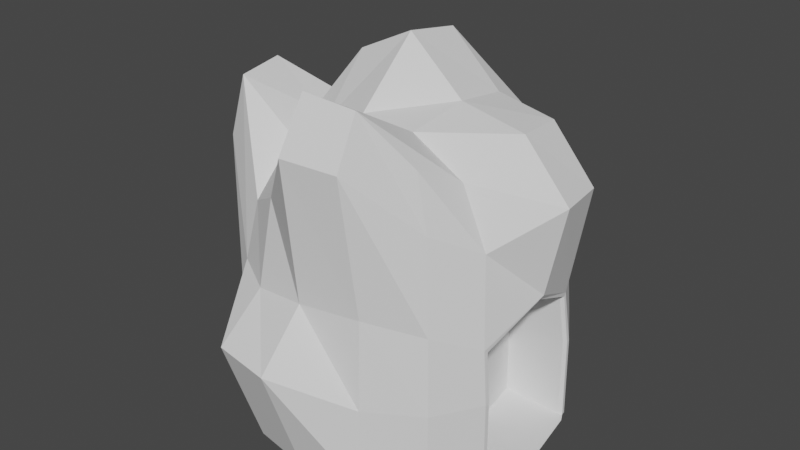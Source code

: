 # Source: MonsterCave.blend  (saved by Blender 4.0.36; exported with 4.5.12 LTS)
import bpy
from mathutils import Matrix  # noqa: F401  (used for matrix-valued properties, if any)

bpy.ops.wm.read_factory_settings(use_empty=True)
scene = bpy.context.scene
scene.name = 'Scene'

# ---- collections
col_collection = bpy.data.collections.new('Collection'); scene.collection.children.link(col_collection)

# ---- world
world_world = bpy.data.worlds.new('World'); scene.world = world_world
world_world.use_nodes = True; world_world.node_tree.nodes.clear()
_N = world_world.node_tree.nodes; _L = world_world.node_tree.links
n0 = _N.new('ShaderNodeOutputWorld'); n0.name = 'World Output'; n0.location = (300, 300)
n1 = _N.new('ShaderNodeBackground'); n1.name = 'Background'; n1.location = (10, 300)
n1.inputs[0].default_value = (0.05088, 0.05088, 0.05088, 1.0)
_L.new(n1.outputs[0], n0.inputs[0])
n0.is_active_output = True
world_world.color = (0.05088, 0.05088, 0.05088)
world_world.use_sun_shadow = False
world_world.sun_shadow_jitter_overblur = 0.0

# ---- meshes
me_cube = bpy.data.meshes.new('Cube')
me_cube.from_pydata([(-0.1667, -0.1667, 0.0), (-0.1253, -0.125, 0.375), (-0.1667, 0.1667, 0.0), (-0.125, 0.125, 0.375), (0.1667, -0.1667, 0.0), (0.125, -0.1406, 0.4435), (0.1667, 0.1667, 0.0), (0.1404, 0.1371, 0.3831), (-0.2135, 0.09115, 0.0), (-0.2292, 0.0, 0.0), (-0.2135, -0.09115, 0.0), (-0.1658, -0.1658, 0.123), (-0.1604, -0.1595, 0.2342), (-0.1483, -0.1441, 0.3222), (-0.1467, -0.07416, 0.3932), (-0.1537, -1.63e-09, 0.4024), (-0.1432, 0.07416, 0.3932), (-0.1441, 0.1441, 0.3222), (-0.206, 0.1882, 0.2687), (-0.2122, 0.1945, 0.1575), (0.09115, 0.2135, 0.0), (0.0, 0.2292, 0.0), (-0.09115, 0.2135, 0.0), (-0.06731, 0.157, 0.3945), (0.03063, 0.1641, 0.4112), (0.1048, 0.1549, 0.4044), (0.1487, 0.1583, 0.3222), (0.1595, 0.1595, 0.2342), (0.1658, 0.1658, 0.123), (0.2292, 0.0, 0.0), (0.1712, 0.07885, 0.4521), (0.1801, -4.657e-10, 0.459), (0.1433, -0.07416, 0.4093), (0.1441, -0.1444, 0.3636), (0.1595, -0.1595, 0.2342), (0.1658, -0.1658, 0.123), (-0.09115, -0.2135, 0.0), (0.0, -0.2292, 0.0), (0.09115, -0.2135, 0.0), (0.07416, -0.1887, 0.5194), (-2.328e-10, -0.1979, 0.5285), (-0.07416, -0.1495, 0.4353), (-0.2124, -0.09065, 0.1232), (-0.2538, -0.08722, 0.3722), (-0.2326, -0.07953, 0.4639), (-0.228, 2.328e-10, 0.1234), (-0.2688, 6.985e-10, 0.3735), (-0.2459, -1.397e-09, 0.4683), (-0.2124, 0.09067, 0.1232), (-0.2047, 0.08744, 0.2355), (-0.1855, 0.07953, 0.3272), (-0.09065, 0.2124, 0.1232), (-0.08722, 0.2045, 0.2355), (-0.07452, 0.1951, 0.3272), (2.328e-10, 0.2715, 0.1608), (0.003744, 0.2243, 0.2369), (0.03063, 0.2397, 0.3316), (0.09065, 0.256, 0.1606), (0.09165, 0.2104, 0.2355), (0.1102, 0.2262, 0.3272), (0.2363, 0.07953, 0.375), (0.2496, 4.657e-10, 0.3794), (0.1845, -0.07953, 0.3272), (0.09065, -0.2124, 0.1232), (0.08722, -0.2045, 0.2527), (0.07953, -0.2289, 0.4534), (-2.328e-10, -0.2918, 0.1765), (-4.657e-10, -0.2195, 0.2508), (4.657e-10, -0.2421, 0.4578), (-0.09065, -0.2763, 0.1763), (-0.08722, -0.2045, 0.2355), (-0.07953, -0.1834, 0.3615), (0.1046, -0.08722, 0.1898), (0.1125, -0.09065, 0.1181), (0.1196, 4.082e-09, 0.2318), (0.1281, 4.315e-09, 0.1183), (0.1046, 0.08722, 0.1898), (0.1125, 0.09065, 0.1181), (0.1137, 0.09115, 0.004938), (0.1293, 4.548e-09, 0.004938), (0.1137, -0.09115, 0.004938), (0.07926, 0.0871, 0.4657), (2.794e-09, 0.08831, 0.5393), (-0.07904, 0.07999, 0.5019), (0.08329, -5.355e-09, 0.4789), (-2.328e-10, -3.492e-09, 0.5537), (-0.08329, 4.657e-10, 0.5136), (0.07904, -0.09251, 0.4645), (-4.191e-09, -0.09351, 0.4694), (-0.07904, -0.07904, 0.4355), (0.2035, -0.09115, 0.000497), (0.2083, -0.09964, -5.457e-12), (0.2152, -0.08129, 0.0), (0.2091, -0.09363, 0.0001456), (0.2083, 0.09964, 0.0), (0.2035, 0.09115, 0.000497), (0.2152, 0.08129, 0.0), (0.2091, 0.09363, 0.0001456), (0.2024, 0.09065, 0.1227), (0.2071, 0.09915, 0.1232), (0.2079, 0.09314, 0.123), (0.199, 0.09384, 0.201), (0.1944, 0.08722, 0.1944), (0.1999, 0.08916, 0.1965), (0.2218, -3.94e-10, 0.2478), (0.2095, -7.865e-12, 0.2364), (0.2173, -2.91e-10, 0.2399), (0.2071, -0.09915, 0.1232), (0.2024, -0.09065, 0.1227), (0.2079, -0.09314, 0.123), (0.1991, -0.09542, 0.201), (0.1944, -0.08722, 0.1944), (0.2, -0.08962, 0.1965)], [], [(42, 43, 46, 45), (43, 44, 47, 46), (45, 46, 49, 48), (46, 47, 50, 49), (0, 11, 42, 10), (11, 12, 43, 42), (12, 13, 44, 43), (13, 1, 14, 44), (44, 14, 15, 47), (47, 15, 16, 50), (50, 16, 3, 17), (49, 50, 17, 18), (48, 49, 18, 19), (8, 48, 19, 2), (9, 45, 48, 8), (10, 42, 45, 9), (51, 52, 55, 54), (52, 53, 56, 55), (54, 55, 58, 57), (55, 56, 59, 58), (2, 19, 51, 22), (19, 18, 52, 51), (18, 17, 53, 52), (17, 3, 23, 53), (53, 23, 24, 56), (56, 24, 25, 59), (59, 25, 7, 26), (58, 59, 26, 27), (57, 58, 27, 28), (20, 57, 28, 6), (21, 54, 57, 20), (22, 51, 54, 21), (6, 28, 99, 94), (102, 105, 74, 76), (104, 61, 62, 110), (105, 111, 72, 74), (98, 102, 76, 77), (27, 26, 60, 101), (101, 60, 61, 104), (26, 7, 30, 60), (60, 30, 31, 61), (61, 31, 32, 62), (62, 32, 5, 33), (110, 62, 33, 34), (108, 90, 80, 73), (28, 27, 101, 99), (95, 98, 77, 78), (63, 64, 67, 66), (64, 65, 68, 67), (66, 67, 70, 69), (67, 68, 71, 70), (4, 35, 63, 38), (35, 34, 64, 63), (34, 33, 65, 64), (33, 5, 39, 65), (65, 39, 40, 68), (68, 40, 41, 71), (71, 41, 1, 13), (70, 71, 13, 12), (69, 70, 12, 11), (36, 69, 11, 0), (37, 66, 69, 36), (38, 63, 66, 37), (111, 108, 73, 72), (29, 96, 95, 78, 79), (107, 110, 34, 35), (90, 92, 29, 79, 80), (78, 77, 75, 79), (79, 75, 73, 80), (75, 74, 72, 73), (77, 76, 74, 75), (81, 82, 85, 84), (82, 83, 86, 85), (84, 85, 88, 87), (85, 86, 89, 88), (7, 25, 81, 30), (25, 24, 82, 81), (24, 23, 83, 82), (23, 3, 16, 83), (83, 16, 15, 86), (86, 15, 14, 89), (89, 14, 1, 41), (88, 89, 41, 40), (87, 88, 40, 39), (32, 87, 39, 5), (31, 84, 87, 32), (30, 81, 84, 31), (90, 93, 92), (97, 95, 96), (99, 101, 103, 100), (100, 103, 102, 98), (101, 104, 106, 103), (103, 106, 105, 102), (104, 110, 112, 106), (106, 112, 111, 105), (108, 111, 112, 109), (109, 112, 110, 107), (90, 108, 109, 93), (93, 109, 107, 91), (94, 99, 100, 97), (97, 100, 98, 95), (91, 107, 35, 4)])
_uv = me_cube.uv_layers.new(name='UVMap')
_uv.uv.foreach_set('vector', [0.4375, 0.0625, 0.5, 0.0625, 0.5, 0.125, 0.4375, 0.125, 0.5, 0.0625, 0.5625, 0.0625, 0.5625, 0.125, 0.5, 0.125, 0.4375, 0.125, 0.5, 0.125, 0.5, 0.1875, 0.4375, 0.1875, 0.5, 0.125, 0.5625, 0.125, 0.5625, 0.1875, 0.5, 0.1875, 0.375, 0.0, 0.4375, 0.0, 0.4375, 0.0625, 0.375, 0.0625, 0.4375, 0.0, 0.5, 0.0, 0.5, 0.0625, 0.4375, 0.0625, 0.5, 0.0, 0.5625, 0.0, 0.5625, 0.0625, 0.5, 0.0625, 0.5625, 0.0, 0.625, 0.0, 0.625, 0.0625, 0.5625, 0.0625, 0.5625, 0.0625, 0.625, 0.0625, 0.625, 0.125, 0.5625, 0.125, 0.5625, 0.125, 0.625, 0.125, 0.625, 0.1875, 0.5625, 0.1875, 0.5625, 0.1875, 0.625, 0.1875, 0.625, 0.25, 0.5625, 0.25, 0.5, 0.1875, 0.5625, 0.1875, 0.5625, 0.25, 0.5, 0.25, 0.4375, 0.1875, 0.5, 0.1875, 0.5, 0.25, 0.4375, 0.25, 0.375, 0.1875, 0.4375, 0.1875, 0.4375, 0.25, 0.375, 0.25, 0.375, 0.125, 0.4375, 0.125, 0.4375, 0.1875, 0.375, 0.1875, 0.375, 0.0625, 0.4375, 0.0625, 0.4375, 0.125, 0.375, 0.125, 0.4375, 0.3125, 0.5, 0.3125, 0.5, 0.375, 0.4375, 0.375, 0.5, 0.3125, 0.5625, 0.3125, 0.5625, 0.375, 0.5, 0.375, 0.4375, 0.375, 0.5, 0.375, 0.5, 0.4375, 0.4375, 0.4375, 0.5, 0.375, 0.5625, 0.375, 0.5625, 0.4375, 0.5, 0.4375, 0.375, 0.25, 0.4375, 0.25, 0.4375, 0.3125, 0.375, 0.3125, 0.4375, 0.25, 0.5, 0.25, 0.5, 0.3125, 0.4375, 0.3125, 0.5, 0.25, 0.5625, 0.25, 0.5625, 0.3125, 0.5, 0.3125, 0.5625, 0.25, 0.625, 0.25, 0.625, 0.3125, 0.5625, 0.3125, 0.5625, 0.3125, 0.625, 0.3125, 0.625, 0.375, 0.5625, 0.375, 0.5625, 0.375, 0.625, 0.375, 0.625, 0.4375, 0.5625, 0.4375, 0.5625, 0.4375, 0.625, 0.4375, 0.625, 0.5, 0.5625, 0.5, 0.5, 0.4375, 0.5625, 0.4375, 0.5625, 0.5, 0.5, 0.5, 0.4375, 0.4375, 0.5, 0.4375, 0.5, 0.5, 0.4375, 0.5, 0.375, 0.4375, 0.4375, 0.4375, 0.4375, 0.5, 0.375, 0.5, 0.375, 0.375, 0.4375, 0.375, 0.4375, 0.4375, 0.375, 0.4375, 0.375, 0.3125, 0.4375, 0.3125, 0.4375, 0.375, 0.375, 0.375, 0.375, 0.5, 0.4375, 0.5, 0.4375, 0.5554, 0.375, 0.5555, 0.5, 0.5625, 0.5, 0.625, 0.5, 0.625, 0.5, 0.5625, 0.5048, 0.625, 0.5625, 0.625, 0.5625, 0.6875, 0.5052, 0.6942, 0.5, 0.625, 0.5, 0.6875, 0.5, 0.6875, 0.5, 0.625, 0.4375, 0.5625, 0.5, 0.5625, 0.5, 0.5625, 0.4375, 0.5625, 0.5, 0.5, 0.5625, 0.5, 0.5625, 0.5625, 0.5008, 0.5559, 0.5028, 0.5569, 0.5625, 0.5625, 0.5625, 0.625, 0.5048, 0.625, 0.5625, 0.5, 0.625, 0.5, 0.625, 0.5625, 0.5625, 0.5625, 0.5625, 0.5625, 0.625, 0.5625, 0.625, 0.625, 0.5625, 0.625, 0.5625, 0.625, 0.625, 0.625, 0.625, 0.6875, 0.5625, 0.6875, 0.5625, 0.6875, 0.625, 0.6875, 0.625, 0.75, 0.5625, 0.75, 0.5008, 0.6947, 0.5625, 0.6875, 0.5625, 0.75, 0.5, 0.75, 0.4375, 0.6875, 0.375, 0.6875, 0.375, 0.6875, 0.4375, 0.6875, 0.4375, 0.5, 0.5, 0.5, 0.5016, 0.5562, 0.4375, 0.5554, 0.375, 0.5625, 0.4375, 0.5625, 0.4375, 0.5625, 0.375, 0.5625, 0.4375, 0.8125, 0.5, 0.8125, 0.5, 0.875, 0.4375, 0.875, 0.5, 0.8125, 0.5625, 0.8125, 0.5625, 0.875, 0.5, 0.875, 0.4375, 0.875, 0.5, 0.875, 0.5, 0.9375, 0.4375, 0.9375, 0.5, 0.875, 0.5625, 0.875, 0.5625, 0.9375, 0.5, 0.9375, 0.375, 0.75, 0.4375, 0.75, 0.4375, 0.8125, 0.375, 0.8125, 0.4375, 0.75, 0.5, 0.75, 0.5, 0.8125, 0.4375, 0.8125, 0.5, 0.75, 0.5625, 0.75, 0.5625, 0.8125, 0.5, 0.8125, 0.5625, 0.75, 0.625, 0.75, 0.625, 0.8125, 0.5625, 0.8125, 0.5625, 0.8125, 0.625, 0.8125, 0.625, 0.875, 0.5625, 0.875, 0.5625, 0.875, 0.625, 0.875, 0.625, 0.9375, 0.5625, 0.9375, 0.5625, 0.9375, 0.625, 0.9375, 0.625, 1.0, 0.5625, 1.0, 0.5, 0.9375, 0.5625, 0.9375, 0.5625, 1.0, 0.5, 1.0, 0.4375, 0.9375, 0.5, 0.9375, 0.5, 1.0, 0.4375, 1.0, 0.375, 0.9375, 0.4375, 0.9375, 0.4375, 1.0, 0.375, 1.0, 0.375, 0.875, 0.4375, 0.875, 0.4375, 0.9375, 0.375, 0.9375, 0.375, 0.8125, 0.4375, 0.8125, 0.4375, 0.875, 0.375, 0.875, 0.5, 0.6875, 0.4375, 0.6875, 0.4375, 0.6875, 0.5, 0.6875, 0.0, 0.0, 0.0, 0.0, 0.0, 0.0, 0.0, 0.0, 0.0, 0.0, 0.4375, 0.6946, 0.5011, 0.6947, 0.5, 0.75, 0.4375, 0.75, 0.0, 0.0, 0.0, 0.0, 0.0, 0.0, 0.0, 0.0, 0.0, 0.0, 0.375, 0.5625, 0.4375, 0.5625, 0.4375, 0.625, 0.375, 0.625, 0.375, 0.625, 0.4375, 0.625, 0.4375, 0.6875, 0.375, 0.6875, 0.4375, 0.625, 0.5, 0.625, 0.5, 0.6875, 0.4375, 0.6875, 0.4375, 0.5625, 0.5, 0.5625, 0.5, 0.625, 0.4375, 0.625, 0.6875, 0.5625, 0.75, 0.5625, 0.75, 0.625, 0.6875, 0.625, 0.75, 0.5625, 0.8125, 0.5625, 0.8125, 0.625, 0.75, 0.625, 0.6875, 0.625, 0.75, 0.625, 0.75, 0.6875, 0.6875, 0.6875, 0.75, 0.625, 0.8125, 0.625, 0.8125, 0.6875, 0.75, 0.6875, 0.625, 0.5, 0.6875, 0.5, 0.6875, 0.5625, 0.625, 0.5625, 0.6875, 0.5, 0.75, 0.5, 0.75, 0.5625, 0.6875, 0.5625, 0.75, 0.5, 0.8125, 0.5, 0.8125, 0.5625, 0.75, 0.5625, 0.8125, 0.5, 0.875, 0.5, 0.875, 0.5625, 0.8125, 0.5625, 0.8125, 0.5625, 0.875, 0.5625, 0.875, 0.625, 0.8125, 0.625, 0.8125, 0.625, 0.875, 0.625, 0.875, 0.6875, 0.8125, 0.6875, 0.8125, 0.6875, 0.875, 0.6875, 0.875, 0.75, 0.8125, 0.75, 0.75, 0.6875, 0.8125, 0.6875, 0.8125, 0.75, 0.75, 0.75, 0.6875, 0.6875, 0.75, 0.6875, 0.75, 0.75, 0.6875, 0.75, 0.625, 0.6875, 0.6875, 0.6875, 0.6875, 0.75, 0.625, 0.75, 0.625, 0.625, 0.6875, 0.625, 0.6875, 0.6875, 0.625, 0.6875, 0.625, 0.5625, 0.6875, 0.5625, 0.6875, 0.625, 0.625, 0.625, 0.0, 0.0, 0.0, 0.0, 0.0, 0.0, 0.375, 0.5625, 0.375, 0.5625, 0.375, 0.5625, 0.4375, 0.5554, 0.5016, 0.5562, 0.5, 0.5625, 0.4376, 0.5625, 0.4376, 0.5625, 0.5, 0.5625, 0.5, 0.5625, 0.4375, 0.5625, 0.5028, 0.5569, 0.5048, 0.625, 0.5, 0.625, 0.5, 0.5625, 0.5, 0.5625, 0.5, 0.625, 0.5, 0.625, 0.5, 0.5625, 0.5048, 0.625, 0.5052, 0.6942, 0.5, 0.6875, 0.5, 0.625, 0.5, 0.625, 0.5, 0.6875, 0.5, 0.6875, 0.5, 0.625, 0.4375, 0.6875, 0.5, 0.6875, 0.5, 0.6875, 0.4376, 0.6875, 0.4376, 0.6875, 0.5, 0.6875, 0.5011, 0.6947, 0.4375, 0.6946, 0.375, 0.6875, 0.4375, 0.6875, 0.4376, 0.6875, 0.3751, 0.6875, 0.3751, 0.6875, 0.4376, 0.6875, 0.4375, 0.6946, 0.375, 0.6945, 0.375, 0.5555, 0.4375, 0.5554, 0.4376, 0.5625, 0.3751, 0.5625, 0.3751, 0.5625, 0.4376, 0.5625, 0.4375, 0.5625, 0.375, 0.5625, 0.375, 0.6945, 0.4375, 0.6946, 0.4375, 0.75, 0.375, 0.75])
me_cube.update()

# ---- objects
ob_cube = bpy.data.objects.new('Cube', me_cube)

# ---- transforms, parenting, visibility, modifiers, constraints
ob_cube.location = (0.0, 0.0, 0.0)

# ---- collection membership
col_collection.objects.link(ob_cube)

# ---- scene / render settings (as saved in the file)
scene.frame_start = 1; scene.frame_end = 250; scene.frame_set(1)
scene.render.engine = 'BLENDER_EEVEE_NEXT'
scene.cycles.sampling_pattern = 'TABULATED_SOBOL'
scene.view_settings.view_transform = 'Filmic'
bpy.context.view_layer.update()

# ---- added for rendering (the .blend has no active camera and no usable light): camera, sun
cam_auto = bpy.data.cameras.new('AutoCamera')
cam_auto.lens = 50.0
cam_auto.sensor_width = 36.0
cam_auto.clip_end = 1000.0
ob_auto_camera = bpy.data.objects.new('AutoCamera', cam_auto)
scene.collection.objects.link(ob_auto_camera)
ob_auto_camera.location = (0.864558, -1.05913, 0.976171)
ob_auto_camera.rotation_euler = (1.09748, -7.21219e-08, 0.694738)
scene.camera = ob_auto_camera
light_auto_sun = bpy.data.lights.new('AutoSun', 'SUN')
light_auto_sun.energy = 3.0
light_auto_sun.angle = 0.0523599
ob_auto_sun = bpy.data.objects.new('AutoSun', light_auto_sun)
scene.collection.objects.link(ob_auto_sun)
ob_auto_sun.rotation_euler = (0.872665, 0.174533, 0.523599)
bpy.context.view_layer.update()
